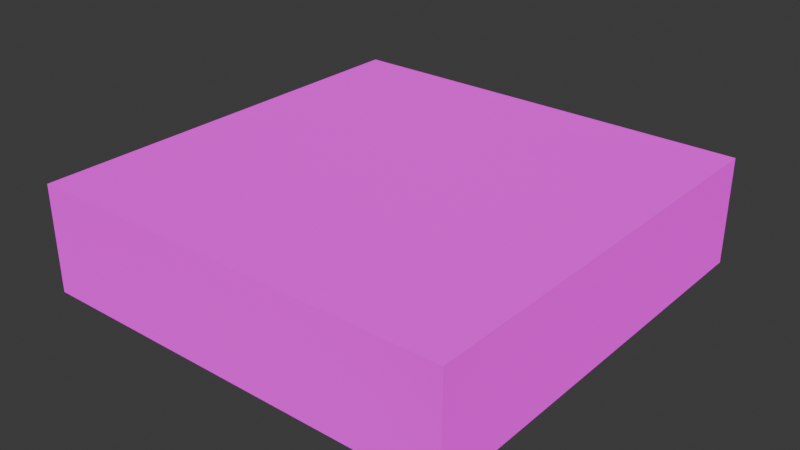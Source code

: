 # Source: flatbox.blend  (saved by Blender 4.4.32; exported with 4.5.12 LTS)
import bpy
from mathutils import Matrix  # noqa: F401  (used for matrix-valued properties, if any)

bpy.ops.wm.read_factory_settings(use_empty=True)
scene = bpy.context.scene
scene.name = 'Scene'

# ---- collections
col_collection = bpy.data.collections.new('Collection'); scene.collection.children.link(col_collection)

# ---- images (referenced by path relative to the original .blend; pixels are not part of the script)
import os
ASSET_DIR = os.environ.get("B2B_ASSET_DIR", "")  # directory of the original .blend (textures are referenced by path, not embedded)
HERE = os.path.dirname(os.path.abspath(__file__))  # packed textures are extracted next to this script under _unpacked/

def load_image(name, relpath, width, height, colorspace="sRGB"):
    """Load a texture the original file referenced (path relative to the .blend, or extracted next to this script)."""
    p = next((c for c in (os.path.join(HERE, relpath), os.path.join(ASSET_DIR, relpath)) if relpath and os.path.exists(c)), "")
    if p:
        img = bpy.data.images.load(p, check_existing=True)
        img.name = name
    else:  # same state as the original file: an image datablock whose file is absent (Cycles renders it pink)
        img = bpy.data.images.new(name, width, height)
        img.source = "FILE"
        img.filepath = "//" + (relpath or name)
    img.colorspace_settings.name = colorspace
    return img
img_box_png = load_image('box.png', 'box.png', 1024, 1024, 'sRGB')

# ---- materials (node trees are filled in below, after node groups)
mat_box = bpy.data.materials.new('box')
mat_box.alpha_threshold = 0.0
mat_box.roughness = 0.5
mat_box.line_color = (0.0, 0.0, 0.0, 1.0)

# ---- material node trees
mat_box.use_nodes = True; mat_box.node_tree.nodes.clear()
_N = mat_box.node_tree.nodes; _L = mat_box.node_tree.links
n0 = _N.new('ShaderNodeOutputMaterial'); n0.name = 'Material Output'; n0.location = (300, 300)
n1 = _N.new('ShaderNodeBsdfDiffuse'); n1.name = 'Diffuse BSDF'; n1.location = (10, 300)
n1.inputs[1].default_value = 0.5
n2 = _N.new('ShaderNodeTexImage'); n2.name = 'Image Texture'; n2.location = (-280, 280)
n2.image = img_box_png
n2.interpolation = 'Closest'
_L.new(n1.outputs[0], n0.inputs[0])
_L.new(n2.outputs[0], n1.inputs[0])
n0.is_active_output = True

# ---- world
world_world = bpy.data.worlds.new('World'); scene.world = world_world
world_world.use_nodes = True; world_world.node_tree.nodes.clear()
_N = world_world.node_tree.nodes; _L = world_world.node_tree.links
n0 = _N.new('ShaderNodeOutputWorld'); n0.name = 'World Output'; n0.location = (300, 300)
n1 = _N.new('ShaderNodeBackground'); n1.name = 'Background'; n1.location = (10, 300)
n1.inputs[0].default_value = (0.05088, 0.05088, 0.05088, 1.0)
_L.new(n1.outputs[0], n0.inputs[0])
n0.is_active_output = True
world_world.color = (0.05088, 0.05088, 0.05088)
world_world.sun_shadow_jitter_overblur = 0.0

# ---- meshes
me_box = bpy.data.meshes.new('box')
me_box.from_pydata([(-16.0, -16.0, 16.0), (-16.0, 16.0, 16.0), (16.0, 16.0, -16.0), (16.0, 16.0, 16.0), (16.0, -16.0, 16.0), (16.0, 16.0, 16.0), (16.0, 16.0, -16.0), (16.0, 16.0, 16.0), (-16.0, -16.0, -16.0), (-16.0, -16.0, 16.0), (16.0, -16.0, -16.0), (16.0, -16.0, 16.0), (-16.0, -16.0, -16.0), (-16.0, -16.0, 16.0), (-16.0, 16.0, -16.0), (-16.0, 16.0, 16.0), (16.0, -16.0, -16.0), (-16.0, 16.0, -16.0), (-16.0, -16.0, -16.0), (16.0, 16.0, -16.0), (16.0, -16.0, 16.0), (16.0, -16.0, -16.0), (-16.0, 16.0, 16.0), (-16.0, 16.0, -16.0)], [], [(17, 6, 16, 18), (12, 13, 15, 14), (19, 7, 20, 21), (23, 22, 3, 2), (5, 1, 0, 4), (10, 11, 9, 8)])
_uv = me_box.uv_layers.new(name='UVMap')
_uv.uv.foreach_set('vector', [0.0, 0.0, 1.0, 0.0, 1.0, 1.0, 0.0, 1.0, 1.0, -5.96e-08, 1.0, 1.0, 0.0, 1.0, -5.96e-08, 0.0, 1.0, -5.96e-08, 1.0, 1.0, 0.0, 1.0, -5.96e-08, 0.0, 1.0, -5.96e-08, 1.0, 1.0, 0.0, 1.0, -5.96e-08, 0.0, 0.0, 0.0, 1.0, 0.0, 1.0, 1.0, 0.0, 1.0, 1.0, 0.0, 1.0, 1.0, -1.192e-07, 1.0, 0.0, -1.192e-07])
me_box.materials.append(mat_box)
me_box.use_mirror_vertex_groups = False
me_box.update()

# ---- objects
ob_box = bpy.data.objects.new('box', me_box)

# ---- transforms, parenting, visibility, modifiers, constraints
ob_box.location = (0.0, 0.0, 0.0)
ob_box.scale = (1.0, 1.0, 0.25)
ob_box.lock_rotations_4d = False
ob_box.empty_display_type = 'ARROWS'
ob_box.lineart.crease_threshold = 0.0

# ---- collection membership
col_collection.objects.link(ob_box)

# ---- scene / render settings (as saved in the file)
scene.frame_start = 1; scene.frame_end = 250; scene.frame_set(1)
scene.render.engine = 'BLENDER_EEVEE_NEXT'
bpy.context.view_layer.update()

# ---- added for rendering (the .blend has no active camera and no usable light): camera, sun
cam_auto = bpy.data.cameras.new('AutoCamera')
cam_auto.lens = 50.0
cam_auto.sensor_width = 36.0
cam_auto.clip_end = 1000.0
ob_auto_camera = bpy.data.objects.new('AutoCamera', cam_auto)
scene.collection.objects.link(ob_auto_camera)
ob_auto_camera.location = (42.5201, -51.0241, 34.0161)
ob_auto_camera.rotation_euler = (1.09748, -7.21219e-08, 0.694738)
scene.camera = ob_auto_camera
light_auto_sun = bpy.data.lights.new('AutoSun', 'SUN')
light_auto_sun.energy = 3.0
light_auto_sun.angle = 0.0523599
ob_auto_sun = bpy.data.objects.new('AutoSun', light_auto_sun)
scene.collection.objects.link(ob_auto_sun)
ob_auto_sun.rotation_euler = (0.872665, 0.174533, 0.523599)
bpy.context.view_layer.update()
